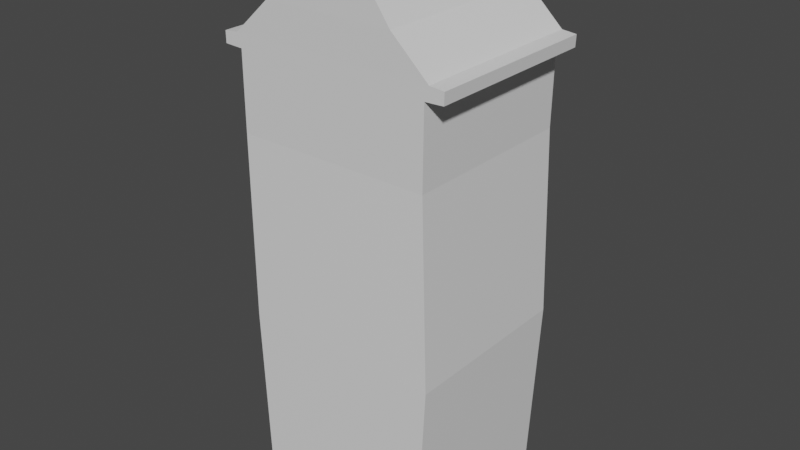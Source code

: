 # Source: paris_mini_block_01.blend  (saved by Blender 3.6.11; exported with 4.5.12 LTS)
import bpy
from mathutils import Matrix  # noqa: F401  (used for matrix-valued properties, if any)

bpy.ops.wm.read_factory_settings(use_empty=True)
scene = bpy.context.scene
scene.name = 'Scene'

# ---- collections
col_collection = bpy.data.collections.new('Collection'); scene.collection.children.link(col_collection)

# ---- materials (node trees are filled in below, after node groups)
mat_material = bpy.data.materials.new('Material')
mat_material.alpha_threshold = 0.0
mat_material.use_transparent_shadow = False
mat_material.roughness = 0.5
mat_material.line_color = (0.0, 0.0, 0.0, 1.0)

# ---- material node trees
mat_material.use_nodes = True; mat_material.node_tree.nodes.clear()
_N = mat_material.node_tree.nodes; _L = mat_material.node_tree.links
n0 = _N.new('ShaderNodeOutputMaterial'); n0.name = 'Material Output'; n0.location = (300, 300)
n1 = _N.new('ShaderNodeBsdfPrincipled'); n1.name = 'Principled BSDF'; n1.location = (10, 300)
n1.distribution = 'GGX'
n1.subsurface_method = 'RANDOM_WALK_SKIN'
n1.inputs[3].default_value = 1.45
n1.inputs[27].default_value = (0.0, 0.0, 0.0, 1.0)
n1.inputs[28].default_value = 1.0
_L.new(n1.outputs[0], n0.inputs[0])
n0.is_active_output = True

# ---- world
world_world = bpy.data.worlds.new('World'); scene.world = world_world
world_world.use_nodes = True; world_world.node_tree.nodes.clear()
_N = world_world.node_tree.nodes; _L = world_world.node_tree.links
n0 = _N.new('ShaderNodeOutputWorld'); n0.name = 'World Output'; n0.location = (300, 300)
n1 = _N.new('ShaderNodeBackground'); n1.name = 'Background'; n1.location = (10, 300)
n1.inputs[0].default_value = (0.05088, 0.05088, 0.05088, 1.0)
_L.new(n1.outputs[0], n0.inputs[0])
n0.is_active_output = True
world_world.color = (0.05088, 0.05088, 0.05088)
world_world.use_sun_shadow = False
world_world.sun_shadow_jitter_overblur = 0.0

# ---- meshes
me_cube = bpy.data.meshes.new('Cube')
me_cube.from_pydata([(0.1232, 0.5, 1.0), (0.4737, 0.5, -1.0), (0.1232, -0.5, 1.0), (0.4737, -0.5, -1.0), (-0.1227, 0.5, 1.0), (-0.4737, 0.5, -1.0), (-0.1227, -0.5, 1.0), (-0.4737, -0.5, -1.0), (0.4794, 0.5219, 0.3333), (0.5182, 0.5084, -0.3333), (-0.5187, -0.4916, -0.3333), (-0.5331, -0.4781, 0.3333), (0.4794, -0.4781, 0.3333), (0.5182, -0.4916, -0.3333), (-0.5331, 0.5219, 0.3333), (-0.5187, 0.5084, -0.3333), (-0.5416, -0.489, 0.6667), (0.5144, 0.511, 0.6667), (0.5144, -0.489, 0.6667), (-0.5416, 0.511, 0.6667), (-0.3412, -0.4945, 0.7938), (0.3271, 0.5055, 0.7938), (0.3271, -0.4945, 0.7938), (-0.3412, 0.5055, 0.7938), (0.4905, 0.5126, 0.6167), (0.4905, -0.4874, 0.6167), (-0.522, 0.5126, 0.6167), (-0.522, -0.4874, 0.6167), (-0.617, -0.4874, 0.6195), (-0.6156, -0.489, 0.6615), (0.5887, 0.511, 0.6615), (0.5887, -0.489, 0.6615), (-0.6156, 0.511, 0.6615), (0.5855, 0.5126, 0.6195), (0.5855, -0.4874, 0.6195), (-0.617, 0.5126, 0.6195)], [], [(0, 4, 6, 2), (22, 2, 6, 20), (20, 6, 4, 23), (5, 1, 3, 7), (21, 0, 2, 22), (23, 4, 0, 21), (5, 15, 9, 1), (15, 14, 8, 9), (1, 9, 13, 3), (9, 8, 12, 13), (7, 10, 15, 5), (10, 11, 14, 15), (3, 13, 10, 7), (13, 12, 11, 10), (26, 19, 17, 24), (18, 25, 34, 31), (26, 27, 28, 35), (25, 18, 16, 27), (19, 23, 21, 17), (17, 21, 22, 18), (16, 20, 23, 19), (18, 22, 20, 16), (12, 25, 27, 11), (11, 27, 26, 14), (8, 24, 25, 12), (14, 26, 24, 8), (33, 30, 31, 34), (28, 29, 32, 35), (16, 19, 32, 29), (25, 24, 33, 34), (27, 16, 29, 28), (19, 26, 35, 32), (17, 18, 31, 30), (24, 17, 30, 33)])
_uv = me_cube.uv_layers.new(name='UVMap')
_uv.uv.foreach_set('vector', [0.625, 0.5, 0.875, 0.5, 0.875, 0.75, 0.625, 0.75, 0.6042, 0.75, 0.625, 0.75, 0.625, 1.0, 0.6042, 1.0, 0.6042, 0.0, 0.625, 0.0, 0.625, 0.25, 0.6042, 0.25, 0.125, 0.5, 0.375, 0.5, 0.375, 0.75, 0.125, 0.75, 0.6042, 0.5, 0.625, 0.5, 0.625, 0.75, 0.6042, 0.75, 0.6042, 0.25, 0.625, 0.25, 0.625, 0.5, 0.6042, 0.5, 0.375, 0.25, 0.4583, 0.25, 0.4583, 0.5, 0.375, 0.5, 0.4583, 0.25, 0.5417, 0.25, 0.5417, 0.5, 0.4583, 0.5, 0.375, 0.5, 0.4583, 0.5, 0.4583, 0.75, 0.375, 0.75, 0.4583, 0.5, 0.5417, 0.5, 0.5417, 0.75, 0.4583, 0.75, 0.375, 0.0, 0.4583, 0.0, 0.4583, 0.25, 0.375, 0.25, 0.4583, 0.0, 0.5417, 0.0, 0.5417, 0.25, 0.4583, 0.25, 0.375, 0.75, 0.4583, 0.75, 0.4583, 1.0, 0.375, 1.0, 0.4583, 0.75, 0.5417, 0.75, 0.5417, 1.0, 0.4583, 1.0, 0.5771, 0.25, 0.5833, 0.25, 0.5833, 0.5, 0.5771, 0.5, 0.5833, 0.75, 0.5771, 0.75, 0.5771, 0.75, 0.5833, 0.75, 0.5771, 0.25, 0.5771, 0.0, 0.5771, 0.0, 0.5771, 0.25, 0.5771, 0.75, 0.5833, 0.75, 0.5833, 1.0, 0.5771, 1.0, 0.5833, 0.25, 0.6042, 0.25, 0.6042, 0.5, 0.5833, 0.5, 0.5833, 0.5, 0.6042, 0.5, 0.6042, 0.75, 0.5833, 0.75, 0.5833, 0.0, 0.6042, 0.0, 0.6042, 0.25, 0.5833, 0.25, 0.5833, 0.75, 0.6042, 0.75, 0.6042, 1.0, 0.5833, 1.0, 0.5417, 0.75, 0.5771, 0.75, 0.5771, 1.0, 0.5417, 1.0, 0.5417, 0.0, 0.5771, 0.0, 0.5771, 0.25, 0.5417, 0.25, 0.5417, 0.5, 0.5771, 0.5, 0.5771, 0.75, 0.5417, 0.75, 0.5417, 0.25, 0.5771, 0.25, 0.5771, 0.5, 0.5417, 0.5, 0.5771, 0.5, 0.5833, 0.5, 0.5833, 0.75, 0.5771, 0.75, 0.5771, 0.0, 0.5833, 0.0, 0.5833, 0.25, 0.5771, 0.25, 0.5833, 0.0, 0.5833, 0.25, 0.5833, 0.25, 0.5833, 0.0, 0.5771, 0.75, 0.5771, 0.5, 0.5771, 0.5, 0.5771, 0.75, 0.5771, 1.0, 0.5833, 1.0, 0.5833, 1.0, 0.5771, 1.0, 0.5833, 0.25, 0.5771, 0.25, 0.5771, 0.25, 0.5833, 0.25, 0.5833, 0.5, 0.5833, 0.75, 0.5833, 0.75, 0.5833, 0.5, 0.5771, 0.5, 0.5833, 0.5, 0.5833, 0.5, 0.5771, 0.5])
me_cube.materials.append(mat_material)
me_cube.use_mirror_vertex_groups = False
me_cube.update()

# ---- objects
ob_cube_col = bpy.data.objects.new('Cube-col', me_cube)

# ---- transforms, parenting, visibility, modifiers, constraints
ob_cube_col.location = (0.0, 0.0, 0.0)
ob_cube_col.scale = (0.7056, 0.6534, 1.0)
ob_cube_col.lock_rotations_4d = False
ob_cube_col.empty_display_type = 'ARROWS'
ob_cube_col.lineart.crease_threshold = 0.0

# ---- collection membership
col_collection.objects.link(ob_cube_col)

# ---- scene / render settings (as saved in the file)
scene.frame_start = 1; scene.frame_end = 250; scene.frame_set(0)
scene.render.engine = 'BLENDER_EEVEE_NEXT'
scene.cycles.sampling_pattern = 'TABULATED_SOBOL'
scene.view_settings.view_transform = 'Filmic'
bpy.context.view_layer.update()

# ---- added for rendering (the .blend has no active camera and no usable light): camera, sun
cam_auto = bpy.data.cameras.new('AutoCamera')
cam_auto.lens = 50.0
cam_auto.sensor_width = 36.0
cam_auto.clip_end = 1000.0
ob_auto_camera = bpy.data.objects.new('AutoCamera', cam_auto)
scene.collection.objects.link(ob_auto_camera)
ob_auto_camera.location = (2.09368, -2.51724, 1.68294)
ob_auto_camera.rotation_euler = (1.09748, -7.21219e-08, 0.694738)
scene.camera = ob_auto_camera
light_auto_sun = bpy.data.lights.new('AutoSun', 'SUN')
light_auto_sun.energy = 3.0
light_auto_sun.angle = 0.0523599
ob_auto_sun = bpy.data.objects.new('AutoSun', light_auto_sun)
scene.collection.objects.link(ob_auto_sun)
ob_auto_sun.rotation_euler = (0.872665, 0.174533, 0.523599)
bpy.context.view_layer.update()
